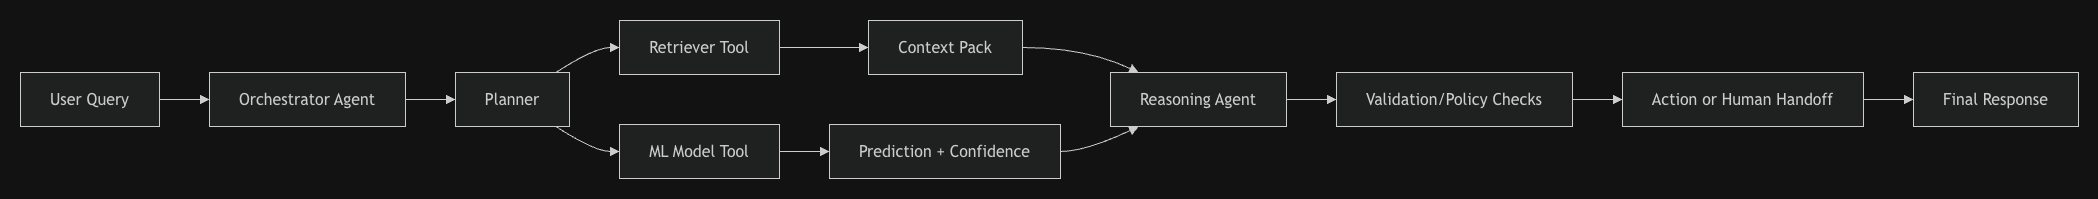

The diagram above was exported from draw.io. Its source (the exported page's mxGraphModel, read from the mxfile embedded in the PNG):
<mxGraphModel dx="1720" dy="1040" grid="1" gridSize="10" guides="1" tooltips="1" connect="1" arrows="1" fold="1" page="1" pageScale="1" pageWidth="850" pageHeight="1100" math="0" shadow="0">
  <root>
    <mxCell id="0" />
    <mxCell id="1" parent="0" />
    <UserObject label="" mermaidData="{&#10;  &quot;data&quot;: &quot;flowchart LR\nU[User Query] --&gt; O[Orchestrator Agent]\nO --&gt; P[Planner]\nP --&gt; R[Retriever Tool]\nP --&gt; M[ML Model Tool]\nR --&gt; C[Context Pack]\nM --&gt; S[Prediction + Confidence]\nC --&gt; X[Reasoning Agent]\nS --&gt; X\nX --&gt; V[Validation/Policy Checks]\nV --&gt; A[Action or Human Handoff]\nA --&gt; Resp[Final Response]&quot;,&#10;  &quot;config&quot;: null&#10;}" id="QUdoKfdhMeDu-GT8oGKb-1">
      <mxCell connectable="0" parent="1" style="group;transparentBounds=1;editIcon=1;lockedGroup=0;groupPadding=20;" vertex="1">
        <mxGeometry as="geometry" />
      </mxCell>
    </UserObject>
    <UserObject label="User Query" mermaidId="n:U" mermaidBaseStyle="html=1;whiteSpace=wrap;strokeWidth=1;fillColor=light-dark(#ECECFF,#1f2020);strokeColor=light-dark(#9370DB,#cccccc);fontColor=light-dark(#333333,#cccccc);fontFamily=Trebuchet MS,Verdana,Arial,sans-serif;fontSize=16;" mermaidBaseValue="User Query" id="QUdoKfdhMeDu-GT8oGKb-2">
      <mxCell parent="QUdoKfdhMeDu-GT8oGKb-1" style="html=1;whiteSpace=wrap;strokeWidth=1;fillColor=light-dark(#ECECFF,#1f2020);strokeColor=light-dark(#9370DB,#cccccc);fontColor=light-dark(#333333,#cccccc);fontFamily=Trebuchet MS,Verdana,Arial,sans-serif;fontSize=16;" vertex="1">
        <mxGeometry height="54" width="139" x="40" y="92" as="geometry" />
      </mxCell>
    </UserObject>
    <UserObject label="Orchestrator Agent" mermaidId="n:O" mermaidBaseStyle="html=1;whiteSpace=wrap;strokeWidth=1;fillColor=light-dark(#ECECFF,#1f2020);strokeColor=light-dark(#9370DB,#cccccc);fontColor=light-dark(#333333,#cccccc);fontFamily=Trebuchet MS,Verdana,Arial,sans-serif;fontSize=16;" mermaidBaseValue="Orchestrator Agent" id="QUdoKfdhMeDu-GT8oGKb-3">
      <mxCell parent="QUdoKfdhMeDu-GT8oGKb-1" style="html=1;whiteSpace=wrap;strokeWidth=1;fillColor=light-dark(#ECECFF,#1f2020);strokeColor=light-dark(#9370DB,#cccccc);fontColor=light-dark(#333333,#cccccc);fontFamily=Trebuchet MS,Verdana,Arial,sans-serif;fontSize=16;" vertex="1">
        <mxGeometry height="54" width="196" x="229" y="92" as="geometry" />
      </mxCell>
    </UserObject>
    <UserObject label="Planner" mermaidId="n:P" mermaidBaseStyle="html=1;whiteSpace=wrap;strokeWidth=1;fillColor=light-dark(#ECECFF,#1f2020);strokeColor=light-dark(#9370DB,#cccccc);fontColor=light-dark(#333333,#cccccc);fontFamily=Trebuchet MS,Verdana,Arial,sans-serif;fontSize=16;" mermaidBaseValue="Planner" id="QUdoKfdhMeDu-GT8oGKb-4">
      <mxCell parent="QUdoKfdhMeDu-GT8oGKb-1" style="html=1;whiteSpace=wrap;strokeWidth=1;fillColor=light-dark(#ECECFF,#1f2020);strokeColor=light-dark(#9370DB,#cccccc);fontColor=light-dark(#333333,#cccccc);fontFamily=Trebuchet MS,Verdana,Arial,sans-serif;fontSize=16;" vertex="1">
        <mxGeometry height="54" width="114" x="475" y="92" as="geometry" />
      </mxCell>
    </UserObject>
    <UserObject label="Retriever Tool" mermaidId="n:R" mermaidBaseStyle="html=1;whiteSpace=wrap;strokeWidth=1;fillColor=light-dark(#ECECFF,#1f2020);strokeColor=light-dark(#9370DB,#cccccc);fontColor=light-dark(#333333,#cccccc);fontFamily=Trebuchet MS,Verdana,Arial,sans-serif;fontSize=16;" mermaidBaseValue="Retriever Tool" id="QUdoKfdhMeDu-GT8oGKb-5">
      <mxCell parent="QUdoKfdhMeDu-GT8oGKb-1" style="html=1;whiteSpace=wrap;strokeWidth=1;fillColor=light-dark(#ECECFF,#1f2020);strokeColor=light-dark(#9370DB,#cccccc);fontColor=light-dark(#333333,#cccccc);fontFamily=Trebuchet MS,Verdana,Arial,sans-serif;fontSize=16;" vertex="1">
        <mxGeometry height="54" width="160" x="639" y="40" as="geometry" />
      </mxCell>
    </UserObject>
    <UserObject label="ML Model Tool" mermaidId="n:M" mermaidBaseStyle="html=1;whiteSpace=wrap;strokeWidth=1;fillColor=light-dark(#ECECFF,#1f2020);strokeColor=light-dark(#9370DB,#cccccc);fontColor=light-dark(#333333,#cccccc);fontFamily=Trebuchet MS,Verdana,Arial,sans-serif;fontSize=16;" mermaidBaseValue="ML Model Tool" id="QUdoKfdhMeDu-GT8oGKb-6">
      <mxCell parent="QUdoKfdhMeDu-GT8oGKb-1" style="html=1;whiteSpace=wrap;strokeWidth=1;fillColor=light-dark(#ECECFF,#1f2020);strokeColor=light-dark(#9370DB,#cccccc);fontColor=light-dark(#333333,#cccccc);fontFamily=Trebuchet MS,Verdana,Arial,sans-serif;fontSize=16;" vertex="1">
        <mxGeometry height="54" width="160" x="639" y="144" as="geometry" />
      </mxCell>
    </UserObject>
    <UserObject label="Context Pack" mermaidId="n:C" mermaidBaseStyle="html=1;whiteSpace=wrap;strokeWidth=1;fillColor=light-dark(#ECECFF,#1f2020);strokeColor=light-dark(#9370DB,#cccccc);fontColor=light-dark(#333333,#cccccc);fontFamily=Trebuchet MS,Verdana,Arial,sans-serif;fontSize=16;" mermaidBaseValue="Context Pack" id="QUdoKfdhMeDu-GT8oGKb-7">
      <mxCell parent="QUdoKfdhMeDu-GT8oGKb-1" style="html=1;whiteSpace=wrap;strokeWidth=1;fillColor=light-dark(#ECECFF,#1f2020);strokeColor=light-dark(#9370DB,#cccccc);fontColor=light-dark(#333333,#cccccc);fontFamily=Trebuchet MS,Verdana,Arial,sans-serif;fontSize=16;" vertex="1">
        <mxGeometry height="54" width="154" x="888" y="40" as="geometry" />
      </mxCell>
    </UserObject>
    <UserObject label="Prediction + Confidence" mermaidId="n:S" mermaidBaseStyle="html=1;whiteSpace=wrap;strokeWidth=1;fillColor=light-dark(#ECECFF,#1f2020);strokeColor=light-dark(#9370DB,#cccccc);fontColor=light-dark(#333333,#cccccc);fontFamily=Trebuchet MS,Verdana,Arial,sans-serif;fontSize=16;" mermaidBaseValue="Prediction + Confidence" id="QUdoKfdhMeDu-GT8oGKb-8">
      <mxCell parent="QUdoKfdhMeDu-GT8oGKb-1" style="html=1;whiteSpace=wrap;strokeWidth=1;fillColor=light-dark(#ECECFF,#1f2020);strokeColor=light-dark(#9370DB,#cccccc);fontColor=light-dark(#333333,#cccccc);fontFamily=Trebuchet MS,Verdana,Arial,sans-serif;fontSize=16;" vertex="1">
        <mxGeometry height="54" width="231" x="849" y="144" as="geometry" />
      </mxCell>
    </UserObject>
    <UserObject label="Reasoning Agent" mermaidId="n:X" mermaidBaseStyle="html=1;whiteSpace=wrap;strokeWidth=1;fillColor=light-dark(#ECECFF,#1f2020);strokeColor=light-dark(#9370DB,#cccccc);fontColor=light-dark(#333333,#cccccc);fontFamily=Trebuchet MS,Verdana,Arial,sans-serif;fontSize=16;" mermaidBaseValue="Reasoning Agent" id="QUdoKfdhMeDu-GT8oGKb-9">
      <mxCell parent="QUdoKfdhMeDu-GT8oGKb-1" style="html=1;whiteSpace=wrap;strokeWidth=1;fillColor=light-dark(#ECECFF,#1f2020);strokeColor=light-dark(#9370DB,#cccccc);fontColor=light-dark(#333333,#cccccc);fontFamily=Trebuchet MS,Verdana,Arial,sans-serif;fontSize=16;" vertex="1">
        <mxGeometry height="54" width="176" x="1130" y="92" as="geometry" />
      </mxCell>
    </UserObject>
    <UserObject label="Validation/Policy Checks" mermaidId="n:V" mermaidBaseStyle="html=1;whiteSpace=wrap;strokeWidth=1;fillColor=light-dark(#ECECFF,#1f2020);strokeColor=light-dark(#9370DB,#cccccc);fontColor=light-dark(#333333,#cccccc);fontFamily=Trebuchet MS,Verdana,Arial,sans-serif;fontSize=16;" mermaidBaseValue="Validation/Policy Checks" id="QUdoKfdhMeDu-GT8oGKb-10">
      <mxCell parent="QUdoKfdhMeDu-GT8oGKb-1" style="html=1;whiteSpace=wrap;strokeWidth=1;fillColor=light-dark(#ECECFF,#1f2020);strokeColor=light-dark(#9370DB,#cccccc);fontColor=light-dark(#333333,#cccccc);fontFamily=Trebuchet MS,Verdana,Arial,sans-serif;fontSize=16;" vertex="1">
        <mxGeometry height="54" width="236" x="1356" y="92" as="geometry" />
      </mxCell>
    </UserObject>
    <UserObject label="Action or Human Handoff" mermaidId="n:A" mermaidBaseStyle="html=1;whiteSpace=wrap;strokeWidth=1;fillColor=light-dark(#ECECFF,#1f2020);strokeColor=light-dark(#9370DB,#cccccc);fontColor=light-dark(#333333,#cccccc);fontFamily=Trebuchet MS,Verdana,Arial,sans-serif;fontSize=16;" mermaidBaseValue="Action or Human Handoff" id="QUdoKfdhMeDu-GT8oGKb-11">
      <mxCell parent="QUdoKfdhMeDu-GT8oGKb-1" style="html=1;whiteSpace=wrap;strokeWidth=1;fillColor=light-dark(#ECECFF,#1f2020);strokeColor=light-dark(#9370DB,#cccccc);fontColor=light-dark(#333333,#cccccc);fontFamily=Trebuchet MS,Verdana,Arial,sans-serif;fontSize=16;" vertex="1">
        <mxGeometry height="54" width="241" x="1642" y="92" as="geometry" />
      </mxCell>
    </UserObject>
    <UserObject label="Final Response" mermaidId="n:Resp" mermaidBaseStyle="html=1;whiteSpace=wrap;strokeWidth=1;fillColor=light-dark(#ECECFF,#1f2020);strokeColor=light-dark(#9370DB,#cccccc);fontColor=light-dark(#333333,#cccccc);fontFamily=Trebuchet MS,Verdana,Arial,sans-serif;fontSize=16;" mermaidBaseValue="Final Response" id="QUdoKfdhMeDu-GT8oGKb-12">
      <mxCell parent="QUdoKfdhMeDu-GT8oGKb-1" style="html=1;whiteSpace=wrap;strokeWidth=1;fillColor=light-dark(#ECECFF,#1f2020);strokeColor=light-dark(#9370DB,#cccccc);fontColor=light-dark(#333333,#cccccc);fontFamily=Trebuchet MS,Verdana,Arial,sans-serif;fontSize=16;" vertex="1">
        <mxGeometry height="54" width="165" x="1933" y="92" as="geometry" />
      </mxCell>
    </UserObject>
    <UserObject label="" mermaidId="e:U-&gt;O#0" mermaidBaseStyle="curved=1;startArrow=none;endArrow=block;endSize=7;strokeColor=light-dark(#333333,#cccccc);exitX=1;exitY=0.5;entryX=0;entryY=0.5;" mermaidBaseValue="" id="QUdoKfdhMeDu-GT8oGKb-13">
      <mxCell edge="1" parent="QUdoKfdhMeDu-GT8oGKb-1" source="QUdoKfdhMeDu-GT8oGKb-2" style="curved=1;startArrow=none;endArrow=block;endSize=7;strokeColor=light-dark(#333333,#cccccc);exitX=1;exitY=0.5;entryX=0;entryY=0.5;rounded=0;" target="QUdoKfdhMeDu-GT8oGKb-3">
        <mxGeometry relative="1" as="geometry">
          <Array as="points" />
        </mxGeometry>
      </mxCell>
    </UserObject>
    <UserObject label="" mermaidId="e:O-&gt;P#0" mermaidBaseStyle="curved=1;startArrow=none;endArrow=block;endSize=7;strokeColor=light-dark(#333333,#cccccc);exitX=1;exitY=0.5;entryX=0;entryY=0.5;" mermaidBaseValue="" id="QUdoKfdhMeDu-GT8oGKb-14">
      <mxCell edge="1" parent="QUdoKfdhMeDu-GT8oGKb-1" source="QUdoKfdhMeDu-GT8oGKb-3" style="curved=1;startArrow=none;endArrow=block;endSize=7;strokeColor=light-dark(#333333,#cccccc);exitX=1;exitY=0.5;entryX=0;entryY=0.5;rounded=0;" target="QUdoKfdhMeDu-GT8oGKb-4">
        <mxGeometry relative="1" as="geometry">
          <Array as="points" />
        </mxGeometry>
      </mxCell>
    </UserObject>
    <UserObject label="" mermaidId="e:P-&gt;R#0" mermaidBaseStyle="curved=1;startArrow=none;endArrow=block;endSize=7;strokeColor=light-dark(#333333,#cccccc);exitX=0.88;exitY=0;entryX=0;entryY=0.5;" mermaidBaseValue="" id="QUdoKfdhMeDu-GT8oGKb-15">
      <mxCell edge="1" parent="QUdoKfdhMeDu-GT8oGKb-1" source="QUdoKfdhMeDu-GT8oGKb-4" style="curved=1;startArrow=none;endArrow=block;endSize=7;strokeColor=light-dark(#333333,#cccccc);exitX=0.88;exitY=0;entryX=0;entryY=0.5;rounded=0;" target="QUdoKfdhMeDu-GT8oGKb-5">
        <mxGeometry relative="1" as="geometry">
          <Array as="points">
            <mxPoint x="614" y="67" />
          </Array>
        </mxGeometry>
      </mxCell>
    </UserObject>
    <UserObject label="" mermaidId="e:P-&gt;M#0" mermaidBaseStyle="curved=1;startArrow=none;endArrow=block;endSize=7;strokeColor=light-dark(#333333,#cccccc);exitX=0.88;exitY=1;entryX=0;entryY=0.5;" mermaidBaseValue="" id="QUdoKfdhMeDu-GT8oGKb-16">
      <mxCell edge="1" parent="QUdoKfdhMeDu-GT8oGKb-1" source="QUdoKfdhMeDu-GT8oGKb-4" style="curved=1;startArrow=none;endArrow=block;endSize=7;strokeColor=light-dark(#333333,#cccccc);exitX=0.88;exitY=1;entryX=0;entryY=0.5;rounded=0;" target="QUdoKfdhMeDu-GT8oGKb-6">
        <mxGeometry relative="1" as="geometry">
          <Array as="points">
            <mxPoint x="614" y="171" />
          </Array>
        </mxGeometry>
      </mxCell>
    </UserObject>
    <UserObject label="" mermaidId="e:R-&gt;C#0" mermaidBaseStyle="curved=1;startArrow=none;endArrow=block;endSize=7;strokeColor=light-dark(#333333,#cccccc);exitX=1;exitY=0.5;entryX=0;entryY=0.5;" mermaidBaseValue="" id="QUdoKfdhMeDu-GT8oGKb-17">
      <mxCell edge="1" parent="QUdoKfdhMeDu-GT8oGKb-1" source="QUdoKfdhMeDu-GT8oGKb-5" style="curved=1;startArrow=none;endArrow=block;endSize=7;strokeColor=light-dark(#333333,#cccccc);exitX=1;exitY=0.5;entryX=0;entryY=0.5;rounded=0;" target="QUdoKfdhMeDu-GT8oGKb-7">
        <mxGeometry relative="1" as="geometry">
          <Array as="points" />
        </mxGeometry>
      </mxCell>
    </UserObject>
    <UserObject label="" mermaidId="e:M-&gt;S#0" mermaidBaseStyle="curved=1;startArrow=none;endArrow=block;endSize=7;strokeColor=light-dark(#333333,#cccccc);exitX=1;exitY=0.5;entryX=0;entryY=0.5;" mermaidBaseValue="" id="QUdoKfdhMeDu-GT8oGKb-18">
      <mxCell edge="1" parent="QUdoKfdhMeDu-GT8oGKb-1" source="QUdoKfdhMeDu-GT8oGKb-6" style="curved=1;startArrow=none;endArrow=block;endSize=7;strokeColor=light-dark(#333333,#cccccc);exitX=1;exitY=0.5;entryX=0;entryY=0.5;rounded=0;" target="QUdoKfdhMeDu-GT8oGKb-8">
        <mxGeometry relative="1" as="geometry">
          <Array as="points" />
        </mxGeometry>
      </mxCell>
    </UserObject>
    <UserObject label="" mermaidId="e:C-&gt;X#0" mermaidBaseStyle="curved=1;startArrow=none;endArrow=block;endSize=7;strokeColor=light-dark(#333333,#cccccc);exitX=1;exitY=0.5;entryX=0.16;entryY=0;" mermaidBaseValue="" id="QUdoKfdhMeDu-GT8oGKb-19">
      <mxCell edge="1" parent="QUdoKfdhMeDu-GT8oGKb-1" source="QUdoKfdhMeDu-GT8oGKb-7" style="curved=1;startArrow=none;endArrow=block;endSize=7;strokeColor=light-dark(#333333,#cccccc);exitX=1;exitY=0.5;entryX=0.16;entryY=0;rounded=0;" target="QUdoKfdhMeDu-GT8oGKb-9">
        <mxGeometry relative="1" as="geometry">
          <Array as="points">
            <mxPoint x="1105" y="67" />
          </Array>
        </mxGeometry>
      </mxCell>
    </UserObject>
    <UserObject label="" mermaidId="e:S-&gt;X#0" mermaidBaseStyle="curved=1;startArrow=none;endArrow=block;endSize=7;strokeColor=light-dark(#333333,#cccccc);exitX=1;exitY=0.5;entryX=0.16;entryY=1;" mermaidBaseValue="" id="QUdoKfdhMeDu-GT8oGKb-20">
      <mxCell edge="1" parent="QUdoKfdhMeDu-GT8oGKb-1" source="QUdoKfdhMeDu-GT8oGKb-8" style="curved=1;startArrow=none;endArrow=block;endSize=7;strokeColor=light-dark(#333333,#cccccc);exitX=1;exitY=0.5;entryX=0.16;entryY=1;rounded=0;" target="QUdoKfdhMeDu-GT8oGKb-9">
        <mxGeometry relative="1" as="geometry">
          <Array as="points">
            <mxPoint x="1105" y="171" />
          </Array>
        </mxGeometry>
      </mxCell>
    </UserObject>
    <UserObject label="" mermaidId="e:X-&gt;V#0" mermaidBaseStyle="curved=1;startArrow=none;endArrow=block;endSize=7;strokeColor=light-dark(#333333,#cccccc);exitX=1;exitY=0.5;entryX=0;entryY=0.5;" mermaidBaseValue="" id="QUdoKfdhMeDu-GT8oGKb-21">
      <mxCell edge="1" parent="QUdoKfdhMeDu-GT8oGKb-1" source="QUdoKfdhMeDu-GT8oGKb-9" style="curved=1;startArrow=none;endArrow=block;endSize=7;strokeColor=light-dark(#333333,#cccccc);exitX=1;exitY=0.5;entryX=0;entryY=0.5;rounded=0;" target="QUdoKfdhMeDu-GT8oGKb-10">
        <mxGeometry relative="1" as="geometry">
          <Array as="points" />
        </mxGeometry>
      </mxCell>
    </UserObject>
    <UserObject label="" mermaidId="e:V-&gt;A#0" mermaidBaseStyle="curved=1;startArrow=none;endArrow=block;endSize=7;strokeColor=light-dark(#333333,#cccccc);exitX=1;exitY=0.5;entryX=0;entryY=0.5;" mermaidBaseValue="" id="QUdoKfdhMeDu-GT8oGKb-22">
      <mxCell edge="1" parent="QUdoKfdhMeDu-GT8oGKb-1" source="QUdoKfdhMeDu-GT8oGKb-10" style="curved=1;startArrow=none;endArrow=block;endSize=7;strokeColor=light-dark(#333333,#cccccc);exitX=1;exitY=0.5;entryX=0;entryY=0.5;rounded=0;" target="QUdoKfdhMeDu-GT8oGKb-11">
        <mxGeometry relative="1" as="geometry">
          <Array as="points" />
        </mxGeometry>
      </mxCell>
    </UserObject>
    <UserObject label="" mermaidId="e:A-&gt;Resp#0" mermaidBaseStyle="curved=1;startArrow=none;endArrow=block;endSize=7;strokeColor=light-dark(#333333,#cccccc);exitX=1;exitY=0.5;entryX=0;entryY=0.5;" mermaidBaseValue="" id="QUdoKfdhMeDu-GT8oGKb-23">
      <mxCell edge="1" parent="QUdoKfdhMeDu-GT8oGKb-1" source="QUdoKfdhMeDu-GT8oGKb-11" style="curved=1;startArrow=none;endArrow=block;endSize=7;strokeColor=light-dark(#333333,#cccccc);exitX=1;exitY=0.5;entryX=0;entryY=0.5;rounded=0;" target="QUdoKfdhMeDu-GT8oGKb-12">
        <mxGeometry relative="1" as="geometry">
          <Array as="points" />
        </mxGeometry>
      </mxCell>
    </UserObject>
  </root>
</mxGraphModel>